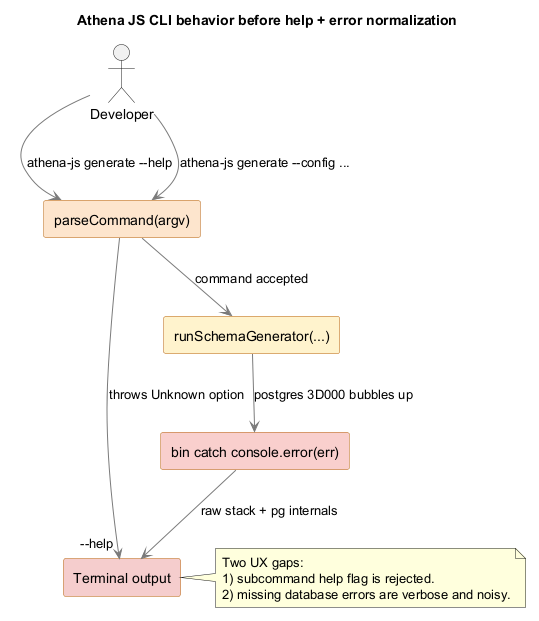

The diagram above was rendered by PlantUML. Its source (embedded in the PNG):
@startuml
title Athena JS CLI behavior before help + error normalization

skinparam backgroundColor #FFFFFF
skinparam shadowing false
skinparam Rectangle {
  BackgroundColor #FFE5CC
  BorderColor #B45F06
}
skinparam ArrowColor #7A7A7A

actor "Developer" as Dev

rectangle "parseCommand(argv)" as Parse #FCE5CD
rectangle "runSchemaGenerator(...)" as Run #FFF2CC
rectangle "bin catch console.error(err)" as BinCatch #F8CECC
rectangle "Terminal output" as Output #F4CCCC

Dev --> Parse : athena-js generate --help
Parse --> Output : throws Unknown option "--help"

Dev --> Parse : athena-js generate --config ...
Parse --> Run : command accepted
Run --> BinCatch : postgres 3D000 bubbles up
BinCatch --> Output : raw stack + pg internals

note right of Output
Two UX gaps:
1) subcommand help flag is rejected.
2) missing database errors are verbose and noisy.
end note

@enduml